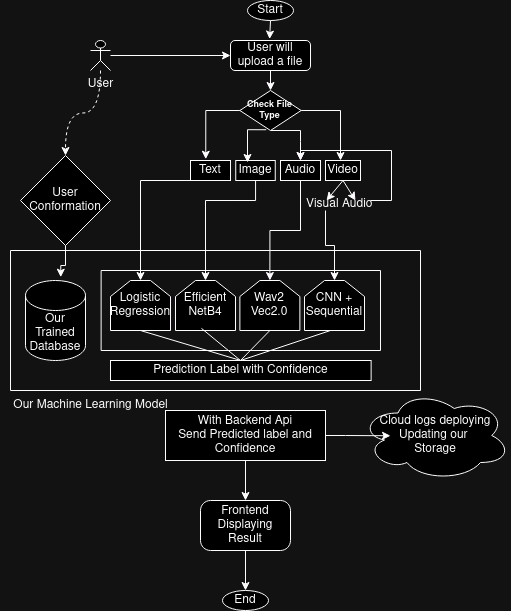

The diagram above was exported from draw.io. Its source (the exported page's mxGraphModel, read from the mxfile embedded in the PNG):
<mxGraphModel dx="754" dy="524" grid="1" gridSize="10" guides="1" tooltips="1" connect="1" arrows="1" fold="1" page="1" pageScale="1" pageWidth="850" pageHeight="1100" math="0" shadow="0">
  <root>
    <mxCell id="0" />
    <mxCell id="1" parent="0" />
    <mxCell id="Hbq4wEXi32EBX3v8SvUe-1" value="Start" style="ellipse;whiteSpace=wrap;html=1;" vertex="1" parent="1">
      <mxGeometry x="347" y="340" width="46" height="20" as="geometry" />
    </mxCell>
    <mxCell id="Hbq4wEXi32EBX3v8SvUe-166" value="" style="edgeStyle=orthogonalEdgeStyle;rounded=0;orthogonalLoop=1;jettySize=auto;html=1;curved=1;dashed=1;" edge="1" parent="1" source="Hbq4wEXi32EBX3v8SvUe-3" target="Hbq4wEXi32EBX3v8SvUe-165">
      <mxGeometry relative="1" as="geometry" />
    </mxCell>
    <mxCell id="Hbq4wEXi32EBX3v8SvUe-3" value="User" style="shape=umlActor;verticalLabelPosition=bottom;verticalAlign=top;html=1;outlineConnect=0;" vertex="1" parent="1">
      <mxGeometry x="190" y="380" width="20" height="30" as="geometry" />
    </mxCell>
    <mxCell id="Hbq4wEXi32EBX3v8SvUe-4" value="User will upload a file" style="rounded=1;whiteSpace=wrap;html=1;" vertex="1" parent="1">
      <mxGeometry x="330" y="380" width="80" height="30" as="geometry" />
    </mxCell>
    <mxCell id="Hbq4wEXi32EBX3v8SvUe-61" style="edgeStyle=orthogonalEdgeStyle;rounded=0;orthogonalLoop=1;jettySize=auto;html=1;exitX=0.5;exitY=1;exitDx=0;exitDy=0;entryX=0.5;entryY=0;entryDx=0;entryDy=0;" edge="1" parent="1" source="Hbq4wEXi32EBX3v8SvUe-12" target="Hbq4wEXi32EBX3v8SvUe-51">
      <mxGeometry relative="1" as="geometry">
        <Array as="points">
          <mxPoint x="240" y="520" />
        </Array>
      </mxGeometry>
    </mxCell>
    <mxCell id="Hbq4wEXi32EBX3v8SvUe-12" value="&lt;div&gt;Text&lt;/div&gt;" style="rounded=0;whiteSpace=wrap;html=1;" vertex="1" parent="1">
      <mxGeometry x="290" y="500" width="40" height="20" as="geometry" />
    </mxCell>
    <mxCell id="Hbq4wEXi32EBX3v8SvUe-60" style="edgeStyle=orthogonalEdgeStyle;rounded=0;orthogonalLoop=1;jettySize=auto;html=1;entryX=0.5;entryY=0;entryDx=0;entryDy=0;" edge="1" parent="1" source="Hbq4wEXi32EBX3v8SvUe-14" target="Hbq4wEXi32EBX3v8SvUe-52">
      <mxGeometry relative="1" as="geometry">
        <Array as="points">
          <mxPoint x="355" y="540" />
          <mxPoint x="305" y="540" />
        </Array>
      </mxGeometry>
    </mxCell>
    <mxCell id="Hbq4wEXi32EBX3v8SvUe-14" value="Image" style="rounded=0;whiteSpace=wrap;html=1;" vertex="1" parent="1">
      <mxGeometry x="335.25" y="500" width="39.5" height="20" as="geometry" />
    </mxCell>
    <mxCell id="Hbq4wEXi32EBX3v8SvUe-59" style="edgeStyle=orthogonalEdgeStyle;rounded=0;orthogonalLoop=1;jettySize=auto;html=1;entryX=0.5;entryY=0;entryDx=0;entryDy=0;" edge="1" parent="1" source="Hbq4wEXi32EBX3v8SvUe-15" target="Hbq4wEXi32EBX3v8SvUe-53">
      <mxGeometry relative="1" as="geometry" />
    </mxCell>
    <mxCell id="Hbq4wEXi32EBX3v8SvUe-15" value="Audio" style="rounded=0;whiteSpace=wrap;html=1;" vertex="1" parent="1">
      <mxGeometry x="380" y="500" width="40" height="20" as="geometry" />
    </mxCell>
    <mxCell id="Hbq4wEXi32EBX3v8SvUe-17" value="Video" style="rounded=0;whiteSpace=wrap;html=1;" vertex="1" parent="1">
      <mxGeometry x="425" y="500" width="35" height="20" as="geometry" />
    </mxCell>
    <mxCell id="Hbq4wEXi32EBX3v8SvUe-58" style="edgeStyle=orthogonalEdgeStyle;rounded=0;orthogonalLoop=1;jettySize=auto;html=1;exitX=0.5;exitY=1;exitDx=0;exitDy=0;entryX=0.5;entryY=0;entryDx=0;entryDy=0;" edge="1" parent="1" source="Hbq4wEXi32EBX3v8SvUe-19" target="Hbq4wEXi32EBX3v8SvUe-54">
      <mxGeometry relative="1" as="geometry" />
    </mxCell>
    <mxCell id="Hbq4wEXi32EBX3v8SvUe-19" value="Visual" style="text;whiteSpace=wrap;html=1;" vertex="1" parent="1">
      <mxGeometry x="404" y="530" width="42" height="20" as="geometry" />
    </mxCell>
    <mxCell id="Hbq4wEXi32EBX3v8SvUe-21" style="edgeStyle=orthogonalEdgeStyle;rounded=0;orthogonalLoop=1;jettySize=auto;html=1;entryX=0.5;entryY=0;entryDx=0;entryDy=0;" edge="1" parent="1" source="Hbq4wEXi32EBX3v8SvUe-20" target="Hbq4wEXi32EBX3v8SvUe-15">
      <mxGeometry relative="1" as="geometry">
        <mxPoint x="400" y="490" as="targetPoint" />
        <Array as="points">
          <mxPoint x="491" y="540" />
          <mxPoint x="491" y="490" />
          <mxPoint x="400" y="490" />
        </Array>
      </mxGeometry>
    </mxCell>
    <mxCell id="Hbq4wEXi32EBX3v8SvUe-20" value="Audio" style="text;whiteSpace=wrap;html=1;" vertex="1" parent="1">
      <mxGeometry x="440" y="530" width="30" height="20" as="geometry" />
    </mxCell>
    <mxCell id="Hbq4wEXi32EBX3v8SvUe-23" value="" style="endArrow=classic;html=1;rounded=0;exitX=0.5;exitY=1;exitDx=0;exitDy=0;entryX=0.489;entryY=-0.048;entryDx=0;entryDy=0;entryPerimeter=0;" edge="1" parent="1" source="Hbq4wEXi32EBX3v8SvUe-1" target="Hbq4wEXi32EBX3v8SvUe-4">
      <mxGeometry width="50" height="50" relative="1" as="geometry">
        <mxPoint x="480" y="450" as="sourcePoint" />
        <mxPoint x="365" y="368" as="targetPoint" />
      </mxGeometry>
    </mxCell>
    <mxCell id="Hbq4wEXi32EBX3v8SvUe-30" value="" style="edgeStyle=orthogonalEdgeStyle;rounded=0;orthogonalLoop=1;jettySize=auto;html=1;entryX=0.382;entryY=-0.063;entryDx=0;entryDy=0;entryPerimeter=0;" edge="1" parent="1" source="Hbq4wEXi32EBX3v8SvUe-26" target="Hbq4wEXi32EBX3v8SvUe-12">
      <mxGeometry relative="1" as="geometry">
        <Array as="points">
          <mxPoint x="305" y="450" />
        </Array>
      </mxGeometry>
    </mxCell>
    <mxCell id="Hbq4wEXi32EBX3v8SvUe-38" style="edgeStyle=orthogonalEdgeStyle;rounded=0;orthogonalLoop=1;jettySize=auto;html=1;exitX=0.43;exitY=0.981;exitDx=0;exitDy=0;entryX=0.476;entryY=0.099;entryDx=0;entryDy=0;entryPerimeter=0;exitPerimeter=0;" edge="1" parent="1" source="Hbq4wEXi32EBX3v8SvUe-26">
      <mxGeometry relative="1" as="geometry">
        <mxPoint x="347.02200000000005" y="501.98" as="targetPoint" />
        <mxPoint x="362.975" y="470" as="sourcePoint" />
        <Array as="points">
          <mxPoint x="347" y="469" />
        </Array>
      </mxGeometry>
    </mxCell>
    <mxCell id="Hbq4wEXi32EBX3v8SvUe-39" style="edgeStyle=orthogonalEdgeStyle;rounded=0;orthogonalLoop=1;jettySize=auto;html=1;exitX=0.5;exitY=1;exitDx=0;exitDy=0;" edge="1" parent="1" source="Hbq4wEXi32EBX3v8SvUe-26">
      <mxGeometry relative="1" as="geometry">
        <mxPoint x="400" y="500" as="targetPoint" />
        <Array as="points">
          <mxPoint x="400" y="481" />
          <mxPoint x="400" y="490" />
        </Array>
      </mxGeometry>
    </mxCell>
    <mxCell id="Hbq4wEXi32EBX3v8SvUe-26" value="&lt;font style=&quot;font-size: 9px;&quot;&gt;Check File Type&lt;/font&gt;" style="rhombus;whiteSpace=wrap;html=1;fontStyle=1;fontSize=9;" vertex="1" parent="1">
      <mxGeometry x="339.38" y="430" width="61.25" height="40" as="geometry" />
    </mxCell>
    <mxCell id="Hbq4wEXi32EBX3v8SvUe-27" value="" style="endArrow=classic;html=1;rounded=0;exitX=0.5;exitY=1;exitDx=0;exitDy=0;entryX=0.5;entryY=0;entryDx=0;entryDy=0;" edge="1" parent="1" source="Hbq4wEXi32EBX3v8SvUe-4" target="Hbq4wEXi32EBX3v8SvUe-26">
      <mxGeometry width="50" height="50" relative="1" as="geometry">
        <mxPoint x="375" y="360" as="sourcePoint" />
        <mxPoint x="375" y="378" as="targetPoint" />
      </mxGeometry>
    </mxCell>
    <mxCell id="Hbq4wEXi32EBX3v8SvUe-36" style="edgeStyle=orthogonalEdgeStyle;rounded=0;orthogonalLoop=1;jettySize=auto;html=1;entryX=0.429;entryY=0;entryDx=0;entryDy=0;entryPerimeter=0;" edge="1" parent="1" source="Hbq4wEXi32EBX3v8SvUe-26" target="Hbq4wEXi32EBX3v8SvUe-17">
      <mxGeometry relative="1" as="geometry" />
    </mxCell>
    <mxCell id="Hbq4wEXi32EBX3v8SvUe-40" value="" style="endArrow=classic;html=1;rounded=0;exitX=0.5;exitY=1;exitDx=0;exitDy=0;entryX=0.5;entryY=0.5;entryDx=0;entryDy=0;entryPerimeter=0;" edge="1" parent="1" source="Hbq4wEXi32EBX3v8SvUe-17" target="Hbq4wEXi32EBX3v8SvUe-20">
      <mxGeometry width="50" height="50" relative="1" as="geometry">
        <mxPoint x="470" y="470" as="sourcePoint" />
        <mxPoint x="520" y="420" as="targetPoint" />
      </mxGeometry>
    </mxCell>
    <mxCell id="Hbq4wEXi32EBX3v8SvUe-43" value="" style="endArrow=classic;html=1;rounded=0;exitX=0.5;exitY=1;exitDx=0;exitDy=0;entryX=0.524;entryY=0.5;entryDx=0;entryDy=0;entryPerimeter=0;" edge="1" parent="1" source="Hbq4wEXi32EBX3v8SvUe-17" target="Hbq4wEXi32EBX3v8SvUe-19">
      <mxGeometry width="50" height="50" relative="1" as="geometry">
        <mxPoint x="380" y="540" as="sourcePoint" />
        <mxPoint x="430" y="490" as="targetPoint" />
      </mxGeometry>
    </mxCell>
    <mxCell id="Hbq4wEXi32EBX3v8SvUe-46" value="" style="endArrow=classic;html=1;rounded=0;entryX=0;entryY=0.5;entryDx=0;entryDy=0;" edge="1" parent="1" source="Hbq4wEXi32EBX3v8SvUe-3" target="Hbq4wEXi32EBX3v8SvUe-4">
      <mxGeometry width="50" height="50" relative="1" as="geometry">
        <mxPoint x="285.25" y="400" as="sourcePoint" />
        <mxPoint x="335.25" y="350" as="targetPoint" />
      </mxGeometry>
    </mxCell>
    <mxCell id="Hbq4wEXi32EBX3v8SvUe-51" value="Logistic Regression" style="shape=loopLimit;whiteSpace=wrap;html=1;" vertex="1" parent="1">
      <mxGeometry x="210" y="620" width="60" height="50" as="geometry" />
    </mxCell>
    <mxCell id="Hbq4wEXi32EBX3v8SvUe-52" value="&lt;div&gt;Efficient&lt;/div&gt;&lt;div&gt;NetB4&lt;/div&gt;" style="shape=loopLimit;whiteSpace=wrap;html=1;" vertex="1" parent="1">
      <mxGeometry x="275" y="620" width="60" height="50" as="geometry" />
    </mxCell>
    <mxCell id="Hbq4wEXi32EBX3v8SvUe-53" value="&lt;div&gt;Wav2&lt;/div&gt;&lt;div&gt;Vec2.0&lt;/div&gt;" style="shape=loopLimit;whiteSpace=wrap;html=1;" vertex="1" parent="1">
      <mxGeometry x="339.38" y="620" width="60" height="50" as="geometry" />
    </mxCell>
    <mxCell id="Hbq4wEXi32EBX3v8SvUe-54" value="&lt;div&gt;CNN +&lt;/div&gt;&lt;div&gt;Sequential&lt;/div&gt;" style="shape=loopLimit;whiteSpace=wrap;html=1;" vertex="1" parent="1">
      <mxGeometry x="404" y="620" width="60" height="50" as="geometry" />
    </mxCell>
    <mxCell id="Hbq4wEXi32EBX3v8SvUe-64" value="Our Machine Learning Model" style="text;html=1;align=center;verticalAlign=middle;resizable=0;points=[];autosize=1;strokeColor=none;fillColor=none;" vertex="1" parent="1">
      <mxGeometry x="100" y="730" width="180" height="30" as="geometry" />
    </mxCell>
    <mxCell id="Hbq4wEXi32EBX3v8SvUe-146" style="edgeStyle=orthogonalEdgeStyle;rounded=0;orthogonalLoop=1;jettySize=auto;html=1;" edge="1" parent="1" source="Hbq4wEXi32EBX3v8SvUe-141" target="Hbq4wEXi32EBX3v8SvUe-148">
      <mxGeometry relative="1" as="geometry">
        <mxPoint x="345" y="830" as="targetPoint" />
      </mxGeometry>
    </mxCell>
    <mxCell id="Hbq4wEXi32EBX3v8SvUe-141" value="&lt;div&gt;With Backend Api&lt;/div&gt;&lt;div&gt;Send Predicted label and Confidence&lt;br&gt;&lt;/div&gt;" style="rounded=0;whiteSpace=wrap;html=1;" vertex="1" parent="1">
      <mxGeometry x="265" y="750" width="160" height="50" as="geometry" />
    </mxCell>
    <mxCell id="Hbq4wEXi32EBX3v8SvUe-142" value="&lt;div&gt;Cloud logs deploying&lt;br&gt;&lt;/div&gt;&lt;div&gt;Updating our&amp;nbsp;&lt;/div&gt;&lt;div&gt;Storage&lt;br&gt;&lt;/div&gt;" style="ellipse;shape=cloud;whiteSpace=wrap;html=1;" vertex="1" parent="1">
      <mxGeometry x="460" y="730" width="150" height="90" as="geometry" />
    </mxCell>
    <mxCell id="Hbq4wEXi32EBX3v8SvUe-145" style="edgeStyle=orthogonalEdgeStyle;rounded=0;orthogonalLoop=1;jettySize=auto;html=1;exitX=1;exitY=0.5;exitDx=0;exitDy=0;entryX=0.2;entryY=0.503;entryDx=0;entryDy=0;entryPerimeter=0;" edge="1" parent="1" source="Hbq4wEXi32EBX3v8SvUe-141" target="Hbq4wEXi32EBX3v8SvUe-142">
      <mxGeometry relative="1" as="geometry" />
    </mxCell>
    <mxCell id="Hbq4wEXi32EBX3v8SvUe-176" style="edgeStyle=orthogonalEdgeStyle;rounded=0;orthogonalLoop=1;jettySize=auto;html=1;" edge="1" parent="1" source="Hbq4wEXi32EBX3v8SvUe-148" target="Hbq4wEXi32EBX3v8SvUe-175">
      <mxGeometry relative="1" as="geometry" />
    </mxCell>
    <mxCell id="Hbq4wEXi32EBX3v8SvUe-148" value="Frontend Displaying Result" style="points=[[0.25,0,0],[0.5,0,0],[0.75,0,0],[1,0.25,0],[1,0.5,0],[1,0.75,0],[0.75,1,0],[0.5,1,0],[0.25,1,0],[0,0.75,0],[0,0.5,0],[0,0.25,0]];shape=mxgraph.bpmn.task;whiteSpace=wrap;rectStyle=rounded;size=10;html=1;container=1;expand=0;collapsible=0;taskMarker=abstract;" vertex="1" parent="1">
      <mxGeometry x="300" y="840" width="90" height="50" as="geometry" />
    </mxCell>
    <mxCell id="Hbq4wEXi32EBX3v8SvUe-156" value="Our Trained Database" style="shape=cylinder3;whiteSpace=wrap;html=1;boundedLbl=1;backgroundOutline=1;size=15;" vertex="1" parent="1">
      <mxGeometry x="125" y="620" width="60" height="80" as="geometry" />
    </mxCell>
    <mxCell id="Hbq4wEXi32EBX3v8SvUe-165" value="User Conformation" style="rhombus;whiteSpace=wrap;html=1;" vertex="1" parent="1">
      <mxGeometry x="120" y="495" width="90" height="90" as="geometry" />
    </mxCell>
    <mxCell id="Hbq4wEXi32EBX3v8SvUe-167" style="edgeStyle=orthogonalEdgeStyle;rounded=0;orthogonalLoop=1;jettySize=auto;html=1;entryX=0.588;entryY=-0.041;entryDx=0;entryDy=0;entryPerimeter=0;" edge="1" parent="1" source="Hbq4wEXi32EBX3v8SvUe-165" target="Hbq4wEXi32EBX3v8SvUe-156">
      <mxGeometry relative="1" as="geometry" />
    </mxCell>
    <mxCell id="Hbq4wEXi32EBX3v8SvUe-170" value="" style="swimlane;startSize=0;" vertex="1" parent="1">
      <mxGeometry x="110" y="590" width="410" height="140" as="geometry" />
    </mxCell>
    <mxCell id="Hbq4wEXi32EBX3v8SvUe-63" value="" style="swimlane;startSize=0;" vertex="1" parent="Hbq4wEXi32EBX3v8SvUe-170">
      <mxGeometry x="90.62" y="20" width="279.37" height="80" as="geometry" />
    </mxCell>
    <mxCell id="Hbq4wEXi32EBX3v8SvUe-65" value="Prediction Label with Confidence" style="rounded=0;whiteSpace=wrap;html=1;" vertex="1" parent="Hbq4wEXi32EBX3v8SvUe-63">
      <mxGeometry x="9.37" y="90" width="260.63" height="20" as="geometry" />
    </mxCell>
    <mxCell id="Hbq4wEXi32EBX3v8SvUe-72" value="" style="endArrow=none;html=1;rounded=0;exitX=0.432;exitY=0.956;exitDx=0;exitDy=0;exitPerimeter=0;" edge="1" parent="Hbq4wEXi32EBX3v8SvUe-63" source="Hbq4wEXi32EBX3v8SvUe-52">
      <mxGeometry width="50" height="50" relative="1" as="geometry">
        <mxPoint x="99.37" y="70" as="sourcePoint" />
        <mxPoint x="139.37" y="90" as="targetPoint" />
      </mxGeometry>
    </mxCell>
    <mxCell id="Hbq4wEXi32EBX3v8SvUe-73" value="" style="endArrow=none;html=1;rounded=0;exitX=0.5;exitY=1;exitDx=0;exitDy=0;" edge="1" parent="Hbq4wEXi32EBX3v8SvUe-63" source="Hbq4wEXi32EBX3v8SvUe-53">
      <mxGeometry width="50" height="50" relative="1" as="geometry">
        <mxPoint x="169.37" y="70" as="sourcePoint" />
        <mxPoint x="139.37" y="90" as="targetPoint" />
      </mxGeometry>
    </mxCell>
    <mxCell id="Hbq4wEXi32EBX3v8SvUe-74" value="" style="endArrow=none;html=1;rounded=0;" edge="1" parent="Hbq4wEXi32EBX3v8SvUe-63">
      <mxGeometry width="50" height="50" relative="1" as="geometry">
        <mxPoint x="229.37" y="60" as="sourcePoint" />
        <mxPoint x="139.38" y="90" as="targetPoint" />
      </mxGeometry>
    </mxCell>
    <mxCell id="Hbq4wEXi32EBX3v8SvUe-175" value="End" style="ellipse;whiteSpace=wrap;html=1;" vertex="1" parent="1">
      <mxGeometry x="322" y="930" width="46" height="20" as="geometry" />
    </mxCell>
    <mxCell id="Hbq4wEXi32EBX3v8SvUe-71" value="" style="endArrow=none;html=1;rounded=0;entryX=0.5;entryY=0;entryDx=0;entryDy=0;exitX=0.5;exitY=1;exitDx=0;exitDy=0;" edge="1" parent="1" source="Hbq4wEXi32EBX3v8SvUe-51" target="Hbq4wEXi32EBX3v8SvUe-65">
      <mxGeometry width="50" height="50" relative="1" as="geometry">
        <mxPoint x="239.99" y="680" as="sourcePoint" />
        <mxPoint x="289.99" y="630" as="targetPoint" />
      </mxGeometry>
    </mxCell>
  </root>
</mxGraphModel>